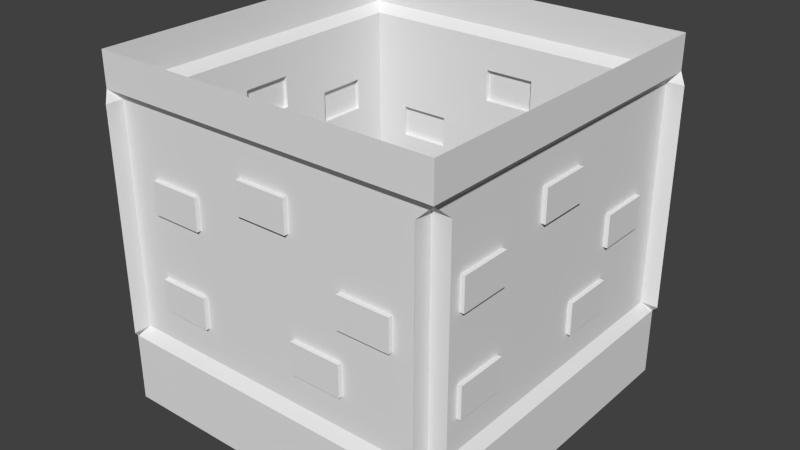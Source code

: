 # Source: false_wall_Old_.blend  (saved by Blender 2.74.0; exported with 4.5.12 LTS)
import bpy
from mathutils import Matrix  # noqa: F401  (used for matrix-valued properties, if any)

bpy.ops.wm.read_factory_settings(use_empty=True)
scene = bpy.context.scene
scene.name = 'Scene'

# ---- collections
col_collection_1 = bpy.data.collections.new('Collection 1'); scene.collection.children.link(col_collection_1)

# ---- materials (node trees are filled in below, after node groups)
mat_groundmaterial = bpy.data.materials.new('GroundMaterial')
mat_groundmaterial.alpha_threshold = 0.0
mat_groundmaterial.use_transparent_shadow = False
mat_groundmaterial.roughness = 0.5

# ---- material node trees

# ---- world
world_world = bpy.data.worlds.new('World'); scene.world = world_world
world_world.color = (0.05088, 0.05088, 0.05088)
world_world.use_sun_shadow = False
world_world.sun_shadow_jitter_overblur = 0.0
world_world.cycles.sampling_method = 'MANUAL'
world_world.cycles.sample_map_resolution = 256

# ---- meshes
me_plane = bpy.data.meshes.new('Plane')
me_plane.from_pydata([(-0.45, 1.195, 0.95), (-0.45, 1.011, 0.95), (-0.45, 0.8269, 0.95), (-0.45, 0.6429, 0.95), (-0.15, 1.563, 0.95), (-0.15, 1.379, 0.95), (-0.15, 1.195, 0.95), (-0.15, 1.011, 0.95), (-0.15, 0.8269, 0.95), (-0.15, 0.6429, 0.95), (-0.1429, -9.686e-08, 1.0), (-0.7143, -1.823e-07, 1.0), (0.15, 1.563, 0.95), (0.15, 1.379, 0.95), (0.15, 1.195, 0.95), (0.15, 1.011, 0.95), (0.15, 0.8269, 0.95), (0.15, 0.6429, 0.95), (0.45, 1.563, 0.95), (0.45, 1.379, 0.95), (0.45, 1.195, 0.95), (0.45, 1.011, 0.95), (0.45, 0.8269, 0.95), (0.45, 0.6429, 0.95), (0.75, 1.563, 0.95), (0.75, 1.379, 0.95), (0.75, 1.195, 0.95), (0.75, 1.011, 0.95), (0.75, 0.8269, 0.95), (0.75, 0.6429, 0.95), (1.05, 1.563, 0.95), (1.05, 1.379, 0.95), (1.05, 1.195, 0.95), (1.05, 1.011, 0.95), (1.05, 0.8269, 0.95), (1.05, 0.6429, 0.95), (0.75, 0.4588, 0.95), (0.45, 0.4588, 0.95), (0.15, 0.4588, 0.95), (-0.15, 0.4588, 0.95), (-0.45, 0.4588, 0.95), (-0.75, 0.4588, 0.95), (0.75, 1.747, 0.95), (0.45, 1.747, 0.95), (0.15, 1.747, 0.95), (-0.15, 1.747, 0.95), (-0.45, 1.747, 0.95), (-0.75, 1.747, 0.95), (0.7143, 0.4005, 1.0), (0.4286, 0.4005, 1.0), (0.1429, 0.4005, 1.0), (-0.1429, 0.4005, 1.0), (-0.4286, 0.4005, 1.0), (-0.7143, 0.4005, 1.0), (0.7143, 1.8, 1.0), (0.4286, 1.8, 1.0), (0.1429, 1.8, 1.0), (-0.1429, 1.8, 1.0), (-0.4286, 1.8, 1.0), (-0.7143, 1.8, 1.0), (-0.7143, 2.0, 1.0), (-0.4286, 2.0, 1.0), (-0.1429, 2.0, 1.0), (0.1429, 2.0, 1.0), (0.4286, 2.0, 1.0), (0.7143, 2.0, 1.0), (-0.4286, -1.396e-07, 1.0), (0.1429, -5.414e-08, 1.0), (0.4286, -1.142e-08, 1.0), (0.7143, 3.129e-08, 1.0), (1.05, 0.4588, 0.95), (-1.05, 0.4588, 0.95), (1.05, 1.747, 0.95), (1.0, 0.4005, 1.0), (1.0, 1.8, 1.0), (-1.0, 2.0, 1.0), (1.0, 2.0, 1.0), (1.0, 7.401e-08, 1.0), (-1.0, -2.25e-07, 1.0), (-0.45, 1.379, 0.95), (-0.45, 1.563, 0.95), (-0.75, 0.6429, 0.95), (-0.75, 0.8269, 0.95), (-0.75, 1.011, 0.95), (-0.75, 1.195, 0.95), (-0.75, 1.379, 0.95), (-0.75, 1.563, 0.95), (0.75, 1.011, 0.975), (0.75, 1.195, 0.975), (0.45, 0.6429, 0.975), (0.45, 0.8269, 0.975), (0.45, 1.011, 0.975), (0.45, 1.195, 0.975), (0.15, 0.6429, 0.975), (0.15, 0.8269, 0.975), (0.15, 1.379, 0.975), (0.15, 1.563, 0.975), (-0.15, 1.379, 0.975), (-0.15, 1.563, 0.975), (-0.45, 0.6429, 0.975), (-0.45, 0.8269, 0.975), (-0.45, 1.195, 0.975), (-0.45, 1.379, 0.975), (-0.75, 0.6429, 0.975), (-0.75, 0.8269, 0.975), (-0.75, 1.195, 0.975), (-0.75, 1.379, 0.975), (-1.0, 1.8, 1.0), (-1.0, 0.4005, 1.0), (-1.05, 1.747, 0.95), (-1.05, 0.6429, 0.95), (-1.05, 0.8269, 0.95), (-1.05, 1.011, 0.95), (-1.05, 1.195, 0.95), (-1.05, 1.379, 0.95), (-1.05, 1.563, 0.95), (-0.95, 1.195, -0.45), (-0.95, 1.011, -0.45), (-0.95, 0.8269, -0.45), (-0.95, 0.6429, -0.45), (-0.95, 1.563, -0.15), (-0.95, 1.379, -0.15), (-0.95, 1.195, -0.15), (-0.95, 1.011, -0.15), (-0.95, 0.8269, -0.15), (-0.95, 0.6429, -0.15), (-1.0, -1.468e-07, -0.1429), (-1.0, -2.572e-07, -0.7143), (-0.95, 1.563, 0.15), (-0.95, 1.379, 0.15), (-0.95, 1.195, 0.15), (-0.95, 1.011, 0.15), (-0.95, 0.8269, 0.15), (-0.95, 0.6429, 0.15), (-0.95, 1.563, 0.45), (-0.95, 1.379, 0.45), (-0.95, 1.195, 0.45), (-0.95, 1.011, 0.45), (-0.95, 0.8269, 0.45), (-0.95, 0.6429, 0.45), (-0.95, 1.563, 0.75), (-0.95, 1.379, 0.75), (-0.95, 1.195, 0.75), (-0.95, 1.011, 0.75), (-0.95, 0.8269, 0.75), (-0.95, 0.6429, 0.75), (-0.95, 1.563, 1.05), (-0.95, 1.379, 1.05), (-0.95, 1.195, 1.05), (-0.95, 1.011, 1.05), (-0.95, 0.8269, 1.05), (-0.95, 0.6429, 1.05), (-0.95, 0.4588, 0.75), (-0.95, 0.4588, 0.45), (-0.95, 0.4588, 0.15), (-0.95, 0.4588, -0.15), (-0.95, 0.4588, -0.45), (-0.95, 0.4588, -0.75), (-0.95, 1.747, 0.75), (-0.95, 1.747, 0.45), (-0.95, 1.747, 0.15), (-0.95, 1.747, -0.15), (-0.95, 1.747, -0.45), (-0.95, 1.747, -0.75), (-1.0, 0.4005, 0.7143), (-1.0, 0.4005, 0.4286), (-1.0, 0.4005, 0.1429), (-1.0, 0.4005, -0.1429), (-1.0, 0.4005, -0.4286), (-1.0, 0.4005, -0.7143), (-1.0, 1.8, 0.7143), (-1.0, 1.8, 0.4286), (-1.0, 1.8, 0.1429), (-1.0, 1.8, -0.1429), (-1.0, 1.8, -0.4286), (-1.0, 1.8, -0.7143), (-1.0, 2.0, -0.7143), (-1.0, 2.0, -0.4286), (-1.0, 2.0, -0.1429), (-1.0, 2.0, 0.1429), (-1.0, 2.0, 0.4286), (-1.0, 2.0, 0.7143), (-1.0, -2.02e-07, -0.4286), (-1.0, -9.161e-08, 0.1429), (-1.0, -3.64e-08, 0.4286), (-1.0, 1.88e-08, 0.7143), (-0.95, 0.4588, 1.05), (-0.95, 0.4588, -1.05), (-0.95, 1.747, 1.05), (-1.0, 0.4005, 1.0), (-1.0, 1.8, 1.0), (-1.0, 2.0, -1.0), (-1.0, 2.0, 1.0), (-1.0, 7.401e-08, 1.0), (-1.0, -3.124e-07, -1.0), (-0.95, 1.379, -0.45), (-0.95, 1.563, -0.45), (-0.95, 0.6429, -0.75), (-0.95, 0.8269, -0.75), (-0.95, 1.011, -0.75), (-0.95, 1.195, -0.75), (-0.95, 1.379, -0.75), (-0.95, 1.563, -0.75), (-0.975, 1.011, 0.75), (-0.975, 1.195, 0.75), (-0.975, 0.6429, 0.45), (-0.975, 0.8269, 0.45), (-0.975, 1.011, 0.45), (-0.975, 1.195, 0.45), (-0.975, 0.6429, 0.15), (-0.975, 0.8269, 0.15), (-0.975, 1.379, 0.15), (-0.975, 1.563, 0.15), (-0.975, 1.379, -0.15), (-0.975, 1.563, -0.15), (-0.975, 0.6429, -0.45), (-0.975, 0.8269, -0.45), (-0.975, 1.195, -0.45), (-0.975, 1.379, -0.45), (-0.975, 0.6429, -0.75), (-0.975, 0.8269, -0.75), (-0.975, 1.195, -0.75), (-0.975, 1.379, -0.75), (-1.0, 1.8, -1.0), (-1.0, 0.4005, -1.0), (-0.95, 1.747, -1.05), (-0.95, 0.6429, -1.05), (-0.95, 0.8269, -1.05), (-0.95, 1.011, -1.05), (-0.95, 1.195, -1.05), (-0.95, 1.379, -1.05), (-0.95, 1.563, -1.05), (0.45, 1.195, -0.95), (0.45, 1.011, -0.95), (0.45, 0.8269, -0.95), (0.45, 0.6429, -0.95), (0.15, 1.563, -0.95), (0.15, 1.379, -0.95), (0.15, 1.195, -0.95), (0.15, 1.011, -0.95), (0.15, 0.8269, -0.95), (0.15, 0.6429, -0.95), (0.1429, -1.843e-07, -1.0), (0.7143, -2.697e-07, -1.0), (-0.15, 1.563, -0.95), (-0.15, 1.379, -0.95), (-0.15, 1.195, -0.95), (-0.15, 1.011, -0.95), (-0.15, 0.8269, -0.95), (-0.15, 0.6429, -0.95), (-0.45, 1.563, -0.95), (-0.45, 1.379, -0.95), (-0.45, 1.195, -0.95), (-0.45, 1.011, -0.95), (-0.45, 0.8269, -0.95), (-0.45, 0.6429, -0.95), (-0.75, 1.563, -0.95), (-0.75, 1.379, -0.95), (-0.75, 1.195, -0.95), (-0.75, 1.011, -0.95), (-0.75, 0.8269, -0.95), (-0.75, 0.6429, -0.95), (-1.05, 1.563, -0.95), (-1.05, 1.379, -0.95), (-1.05, 1.195, -0.95), (-1.05, 1.011, -0.95), (-1.05, 0.8269, -0.95), (-1.05, 0.6429, -0.95), (-0.75, 0.4588, -0.95), (-0.45, 0.4588, -0.95), (-0.15, 0.4588, -0.95), (0.15, 0.4588, -0.95), (0.45, 0.4588, -0.95), (0.75, 0.4588, -0.95), (-0.75, 1.747, -0.95), (-0.45, 1.747, -0.95), (-0.15, 1.747, -0.95), (0.15, 1.747, -0.95), (0.45, 1.747, -0.95), (0.75, 1.747, -0.95), (-0.7143, 0.4005, -1.0), (-0.4286, 0.4005, -1.0), (-0.1429, 0.4005, -1.0), (0.1429, 0.4005, -1.0), (0.4286, 0.4005, -1.0), (0.7143, 0.4005, -1.0), (-0.7143, 1.8, -1.0), (-0.4286, 1.8, -1.0), (-0.1429, 1.8, -1.0), (0.1429, 1.8, -1.0), (0.4286, 1.8, -1.0), (0.7143, 1.8, -1.0), (0.7143, 2.0, -1.0), (0.4286, 2.0, -1.0), (0.1429, 2.0, -1.0), (-0.1429, 2.0, -1.0), (-0.4286, 2.0, -1.0), (-0.7143, 2.0, -1.0), (0.4286, -2.27e-07, -1.0), (-0.1429, -1.416e-07, -1.0), (-0.4286, -9.885e-08, -1.0), (-0.7143, -5.613e-08, -1.0), (-1.05, 0.4588, -0.95), (1.05, 0.4588, -0.95), (-1.05, 1.747, -0.95), (-1.0, 0.4005, -1.0), (-1.0, 1.8, -1.0), (1.0, 2.0, -1.0), (-1.0, 2.0, -1.0), (-1.0, -1.341e-08, -1.0), (1.0, -3.124e-07, -1.0), (0.45, 1.379, -0.95), (0.45, 1.563, -0.95), (0.75, 0.6429, -0.95), (0.75, 0.8269, -0.95), (0.75, 1.011, -0.95), (0.75, 1.195, -0.95), (0.75, 1.379, -0.95), (0.75, 1.563, -0.95), (-0.75, 1.011, -0.975), (-0.75, 1.195, -0.975), (-0.45, 0.6429, -0.975), (-0.45, 0.8269, -0.975), (-0.45, 1.011, -0.975), (-0.45, 1.195, -0.975), (-0.15, 0.6429, -0.975), (-0.15, 0.8269, -0.975), (-0.15, 1.379, -0.975), (-0.15, 1.563, -0.975), (0.15, 1.379, -0.975), (0.15, 1.563, -0.975), (0.45, 0.6429, -0.975), (0.45, 0.8269, -0.975), (0.45, 1.195, -0.975), (0.45, 1.379, -0.975), (0.75, 0.6429, -0.975), (0.75, 0.8269, -0.975), (0.75, 1.195, -0.975), (0.75, 1.379, -0.975), (1.0, 1.8, -1.0), (1.0, 0.4005, -1.0), (1.05, 1.747, -0.95), (1.05, 0.6429, -0.95), (1.05, 0.8269, -0.95), (1.05, 1.011, -0.95), (1.05, 1.195, -0.95), (1.05, 1.379, -0.95), (1.05, 1.563, -0.95), (0.95, 1.195, 0.45), (0.95, 1.011, 0.45), (0.95, 0.8269, 0.45), (0.95, 0.6429, 0.45), (0.95, 1.563, 0.15), (0.95, 1.379, 0.15), (0.95, 1.195, 0.15), (0.95, 1.011, 0.15), (0.95, 0.8269, 0.15), (0.95, 0.6429, 0.15), (1.0, -1.343e-07, 0.1429), (1.0, -1.948e-07, 0.7143), (0.95, 1.563, -0.15), (0.95, 1.379, -0.15), (0.95, 1.195, -0.15), (0.95, 1.011, -0.15), (0.95, 0.8269, -0.15), (0.95, 0.6429, -0.15), (0.95, 1.563, -0.45), (0.95, 1.379, -0.45), (0.95, 1.195, -0.45), (0.95, 1.011, -0.45), (0.95, 0.8269, -0.45), (0.95, 0.6429, -0.45), (0.95, 1.563, -0.75), (0.95, 1.379, -0.75), (0.95, 1.195, -0.75), (0.95, 1.011, -0.75), (0.95, 0.8269, -0.75), (0.95, 0.6429, -0.75), (0.95, 1.563, -1.05), (0.95, 1.379, -1.05), (0.95, 1.195, -1.05), (0.95, 1.011, -1.05), (0.95, 0.8269, -1.05), (0.95, 0.6429, -1.05), (0.95, 0.4588, -0.75), (0.95, 0.4588, -0.45), (0.95, 0.4588, -0.15), (0.95, 0.4588, 0.15), (0.95, 0.4588, 0.45), (0.95, 0.4588, 0.75), (0.95, 1.747, -0.75), (0.95, 1.747, -0.45), (0.95, 1.747, -0.15), (0.95, 1.747, 0.15), (0.95, 1.747, 0.45), (0.95, 1.747, 0.75), (1.0, 0.4005, -0.7143), (1.0, 0.4005, -0.4286), (1.0, 0.4005, -0.1429), (1.0, 0.4005, 0.1429), (1.0, 0.4005, 0.4286), (1.0, 0.4005, 0.7143), (1.0, 1.8, -0.7143), (1.0, 1.8, -0.4286), (1.0, 1.8, -0.1429), (1.0, 1.8, 0.1429), (1.0, 1.8, 0.4286), (1.0, 1.8, 0.7143), (1.0, 2.0, 0.7143), (1.0, 2.0, 0.4286), (1.0, 2.0, 0.1429), (1.0, 2.0, -0.1429), (1.0, 2.0, -0.4286), (1.0, 2.0, -0.7143), (1.0, -1.646e-07, 0.4286), (1.0, -1.041e-07, -0.1429), (1.0, -7.387e-08, -0.4286), (1.0, -4.364e-08, -0.7143), (0.95, 0.4588, -1.05), (0.95, 0.4588, 1.05), (0.95, 1.747, -1.05), (1.0, 0.4005, -1.0), (1.0, 1.8, -1.0), (1.0, 2.0, 1.0), (1.0, 2.0, -1.0), (1.0, -1.341e-08, -1.0), (1.0, -2.25e-07, 1.0), (0.95, 1.379, 0.45), (0.95, 1.563, 0.45), (0.95, 0.6429, 0.75), (0.95, 0.8269, 0.75), (0.95, 1.011, 0.75), (0.95, 1.195, 0.75), (0.95, 1.379, 0.75), (0.95, 1.563, 0.75), (0.975, 1.011, -0.75), (0.975, 1.195, -0.75), (0.975, 0.6429, -0.45), (0.975, 0.8269, -0.45), (0.975, 1.011, -0.45), (0.975, 1.195, -0.45), (0.975, 0.6429, -0.15), (0.975, 0.8269, -0.15), (0.975, 1.379, -0.15), (0.975, 1.563, -0.15), (0.975, 1.379, 0.15), (0.975, 1.563, 0.15), (0.975, 0.6429, 0.45), (0.975, 0.8269, 0.45), (0.975, 1.195, 0.45), (0.975, 1.379, 0.45), (0.975, 0.6429, 0.75), (0.975, 0.8269, 0.75), (0.975, 1.195, 0.75), (0.975, 1.379, 0.75), (1.0, 1.8, 1.0), (1.0, 0.4005, 1.0), (0.95, 1.747, 1.05), (0.95, 0.6429, 1.05), (0.95, 0.8269, 1.05), (0.95, 1.011, 1.05), (0.95, 1.195, 1.05), (0.95, 1.379, 1.05), (0.95, 1.563, 1.05)], [], [(31, 30, 24, 25), (32, 31, 25, 26), (33, 32, 26, 27), (34, 33, 27, 28), (35, 34, 28, 29), (70, 35, 29, 36), (25, 24, 18, 19), (26, 25, 19, 20), (82, 104, 100, 2), (28, 27, 21, 22), (29, 28, 22, 23), (36, 29, 23, 37), (19, 18, 12, 13), (20, 19, 13, 14), (21, 20, 14, 15), (22, 21, 15, 16), (17, 93, 94, 16), (37, 23, 17, 38), (16, 94, 90, 22), (14, 13, 5, 6), (15, 14, 6, 7), (16, 15, 7, 8), (17, 16, 8, 9), (38, 17, 9, 39), (5, 4, 80, 79), (6, 5, 79, 0), (7, 6, 0, 1), (8, 7, 1, 2), (9, 8, 2, 3), (39, 9, 3, 40), (79, 80, 86, 85), (21, 91, 92, 20), (1, 0, 84, 83), (2, 1, 83, 82), (81, 103, 104, 82), (40, 3, 81, 41), (46, 58, 59, 47), (45, 57, 58, 46), (44, 56, 57, 45), (43, 55, 56, 44), (42, 54, 55, 43), (72, 74, 54, 42), (58, 61, 60, 59), (57, 62, 61, 58), (56, 63, 62, 57), (55, 64, 63, 56), (54, 65, 64, 55), (74, 76, 65, 54), (68, 49, 50, 67), (69, 48, 49, 68), (77, 73, 48, 69), (80, 46, 47, 86), (4, 45, 46, 80), (12, 44, 45, 4), (18, 43, 44, 12), (24, 42, 43, 18), (30, 72, 42, 24), (52, 40, 41, 53), (51, 39, 40, 52), (50, 38, 39, 51), (49, 37, 38, 50), (48, 36, 37, 49), (73, 70, 36, 48), (99, 100, 104, 103), (101, 102, 106, 105), (95, 96, 98, 97), (89, 90, 94, 93), (87, 88, 92, 91), (4, 98, 96, 12), (27, 87, 91, 21), (22, 90, 89, 23), (85, 106, 102, 79), (26, 88, 87, 27), (2, 100, 99, 3), (3, 99, 103, 81), (5, 97, 98, 4), (84, 105, 106, 85), (23, 89, 93, 17), (20, 92, 88, 26), (13, 95, 97, 5), (12, 96, 95, 13), (79, 102, 101, 0), (0, 101, 105, 84), (66, 52, 53, 11), (10, 51, 52, 66), (67, 50, 51, 10), (85, 86, 115, 114), (84, 85, 114, 113), (83, 84, 113, 112), (82, 83, 112, 111), (81, 82, 111, 110), (41, 81, 110, 71), (53, 41, 71, 108), (86, 47, 109, 115), (59, 60, 75, 107), (47, 59, 107, 109), (11, 53, 108, 78), (147, 146, 140, 141), (148, 147, 141, 142), (149, 148, 142, 143), (150, 149, 143, 144), (151, 150, 144, 145), (186, 151, 145, 152), (141, 140, 134, 135), (142, 141, 135, 136), (198, 220, 216, 118), (144, 143, 137, 138), (145, 144, 138, 139), (152, 145, 139, 153), (135, 134, 128, 129), (136, 135, 129, 130), (137, 136, 130, 131), (138, 137, 131, 132), (133, 209, 210, 132), (153, 139, 133, 154), (132, 210, 206, 138), (130, 129, 121, 122), (131, 130, 122, 123), (132, 131, 123, 124), (133, 132, 124, 125), (154, 133, 125, 155), (121, 120, 196, 195), (122, 121, 195, 116), (123, 122, 116, 117), (124, 123, 117, 118), (125, 124, 118, 119), (155, 125, 119, 156), (195, 196, 202, 201), (137, 207, 208, 136), (117, 116, 200, 199), (118, 117, 199, 198), (197, 219, 220, 198), (156, 119, 197, 157), (162, 174, 175, 163), (161, 173, 174, 162), (160, 172, 173, 161), (159, 171, 172, 160), (158, 170, 171, 159), (188, 190, 170, 158), (174, 177, 176, 175), (173, 178, 177, 174), (172, 179, 178, 173), (171, 180, 179, 172), (170, 181, 180, 171), (190, 192, 181, 170), (184, 165, 166, 183), (185, 164, 165, 184), (193, 189, 164, 185), (196, 162, 163, 202), (120, 161, 162, 196), (128, 160, 161, 120), (134, 159, 160, 128), (140, 158, 159, 134), (146, 188, 158, 140), (168, 156, 157, 169), (167, 155, 156, 168), (166, 154, 155, 167), (165, 153, 154, 166), (164, 152, 153, 165), (189, 186, 152, 164), (215, 216, 220, 219), (217, 218, 222, 221), (211, 212, 214, 213), (205, 206, 210, 209), (203, 204, 208, 207), (120, 214, 212, 128), (143, 203, 207, 137), (138, 206, 205, 139), (201, 222, 218, 195), (142, 204, 203, 143), (118, 216, 215, 119), (119, 215, 219, 197), (121, 213, 214, 120), (200, 221, 222, 201), (139, 205, 209, 133), (136, 208, 204, 142), (129, 211, 213, 121), (128, 212, 211, 129), (195, 218, 217, 116), (116, 217, 221, 200), (182, 168, 169, 127), (126, 167, 168, 182), (183, 166, 167, 126), (201, 202, 231, 230), (200, 201, 230, 229), (199, 200, 229, 228), (198, 199, 228, 227), (197, 198, 227, 226), (157, 197, 226, 187), (169, 157, 187, 224), (202, 163, 225, 231), (175, 176, 191, 223), (163, 175, 223, 225), (127, 169, 224, 194), (263, 262, 256, 257), (264, 263, 257, 258), (265, 264, 258, 259), (266, 265, 259, 260), (267, 266, 260, 261), (302, 267, 261, 268), (257, 256, 250, 251), (258, 257, 251, 252), (314, 336, 332, 234), (260, 259, 253, 254), (261, 260, 254, 255), (268, 261, 255, 269), (251, 250, 244, 245), (252, 251, 245, 246), (253, 252, 246, 247), (254, 253, 247, 248), (249, 325, 326, 248), (269, 255, 249, 270), (248, 326, 322, 254), (246, 245, 237, 238), (247, 246, 238, 239), (248, 247, 239, 240), (249, 248, 240, 241), (270, 249, 241, 271), (237, 236, 312, 311), (238, 237, 311, 232), (239, 238, 232, 233), (240, 239, 233, 234), (241, 240, 234, 235), (271, 241, 235, 272), (311, 312, 318, 317), (253, 323, 324, 252), (233, 232, 316, 315), (234, 233, 315, 314), (313, 335, 336, 314), (272, 235, 313, 273), (278, 290, 291, 279), (277, 289, 290, 278), (276, 288, 289, 277), (275, 287, 288, 276), (274, 286, 287, 275), (304, 306, 286, 274), (290, 293, 292, 291), (289, 294, 293, 290), (288, 295, 294, 289), (287, 296, 295, 288), (286, 297, 296, 287), (306, 308, 297, 286), (300, 281, 282, 299), (301, 280, 281, 300), (309, 305, 280, 301), (312, 278, 279, 318), (236, 277, 278, 312), (244, 276, 277, 236), (250, 275, 276, 244), (256, 274, 275, 250), (262, 304, 274, 256), (284, 272, 273, 285), (283, 271, 272, 284), (282, 270, 271, 283), (281, 269, 270, 282), (280, 268, 269, 281), (305, 302, 268, 280), (331, 332, 336, 335), (333, 334, 338, 337), (327, 328, 330, 329), (321, 322, 326, 325), (319, 320, 324, 323), (236, 330, 328, 244), (259, 319, 323, 253), (254, 322, 321, 255), (317, 338, 334, 311), (258, 320, 319, 259), (234, 332, 331, 235), (235, 331, 335, 313), (237, 329, 330, 236), (316, 337, 338, 317), (255, 321, 325, 249), (252, 324, 320, 258), (245, 327, 329, 237), (244, 328, 327, 245), (311, 334, 333, 232), (232, 333, 337, 316), (298, 284, 285, 243), (242, 283, 284, 298), (299, 282, 283, 242), (317, 318, 347, 346), (316, 317, 346, 345), (315, 316, 345, 344), (314, 315, 344, 343), (313, 314, 343, 342), (273, 313, 342, 303), (285, 273, 303, 340), (318, 279, 341, 347), (291, 292, 307, 339), (279, 291, 339, 341), (243, 285, 340, 310), (379, 378, 372, 373), (380, 379, 373, 374), (381, 380, 374, 375), (382, 381, 375, 376), (383, 382, 376, 377), (418, 383, 377, 384), (373, 372, 366, 367), (374, 373, 367, 368), (430, 452, 448, 350), (376, 375, 369, 370), (377, 376, 370, 371), (384, 377, 371, 385), (367, 366, 360, 361), (368, 367, 361, 362), (369, 368, 362, 363), (370, 369, 363, 364), (365, 441, 442, 364), (385, 371, 365, 386), (364, 442, 438, 370), (362, 361, 353, 354), (363, 362, 354, 355), (364, 363, 355, 356), (365, 364, 356, 357), (386, 365, 357, 387), (353, 352, 428, 427), (354, 353, 427, 348), (355, 354, 348, 349), (356, 355, 349, 350), (357, 356, 350, 351), (387, 357, 351, 388), (427, 428, 434, 433), (369, 439, 440, 368), (349, 348, 432, 431), (350, 349, 431, 430), (429, 451, 452, 430), (388, 351, 429, 389), (394, 406, 407, 395), (393, 405, 406, 394), (392, 404, 405, 393), (391, 403, 404, 392), (390, 402, 403, 391), (420, 422, 402, 390), (406, 409, 408, 407), (405, 410, 409, 406), (404, 411, 410, 405), (403, 412, 411, 404), (402, 413, 412, 403), (422, 424, 413, 402), (416, 397, 398, 415), (417, 396, 397, 416), (425, 421, 396, 417), (428, 394, 395, 434), (352, 393, 394, 428), (360, 392, 393, 352), (366, 391, 392, 360), (372, 390, 391, 366), (378, 420, 390, 372), (400, 388, 389, 401), (399, 387, 388, 400), (398, 386, 387, 399), (397, 385, 386, 398), (396, 384, 385, 397), (421, 418, 384, 396), (447, 448, 452, 451), (449, 450, 454, 453), (443, 444, 446, 445), (437, 438, 442, 441), (435, 436, 440, 439), (352, 446, 444, 360), (375, 435, 439, 369), (370, 438, 437, 371), (433, 454, 450, 427), (374, 436, 435, 375), (350, 448, 447, 351), (351, 447, 451, 429), (353, 445, 446, 352), (432, 453, 454, 433), (371, 437, 441, 365), (368, 440, 436, 374), (361, 443, 445, 353), (360, 444, 443, 361), (427, 450, 449, 348), (348, 449, 453, 432), (414, 400, 401, 359), (358, 399, 400, 414), (415, 398, 399, 358), (433, 434, 463, 462), (432, 433, 462, 461), (431, 432, 461, 460), (430, 431, 460, 459), (429, 430, 459, 458), (389, 429, 458, 419), (401, 389, 419, 456), (434, 395, 457, 463), (407, 408, 423, 455), (395, 407, 455, 457), (359, 401, 456, 426)])
_uv = me_plane.uv_layers.new(name='UVMap')
_uv.uv.foreach_set('vector', [1.0, 0.6896, 1.0, 0.7816, 0.8571, 0.7816, 0.8571, 0.6896, 1.0, 0.5975, 1.0, 0.6896, 0.8571, 0.6896, 0.8571, 0.5975, 1.0, 0.5055, 1.0, 0.5975, 0.8571, 0.5975, 0.8571, 0.5055, 1.0, 0.4135, 1.0, 0.5055, 0.8571, 0.5055, 0.8571, 0.4135, 1.0, 0.3214, 1.0, 0.4135, 0.8571, 0.4135, 0.8571, 0.3214, 1.0, 0.2294, 1.0, 0.3214, 0.8571, 0.3214, 0.8571, 0.2294, 0.8571, 0.6896, 0.8571, 0.7816, 0.7143, 0.7816, 0.7143, 0.6896, 0.8571, 0.5975, 0.8571, 0.6896, 0.7143, 0.6896, 0.7143, 0.5975, 0.1429, 0.4135, 0.1429, 0.4135, 0.2857, 0.4135, 0.2857, 0.4135, 0.8571, 0.4135, 0.8571, 0.5055, 0.7143, 0.5055, 0.7143, 0.4135, 0.8571, 0.3214, 0.8571, 0.4135, 0.7143, 0.4135, 0.7143, 0.3214, 0.8571, 0.2294, 0.8571, 0.3214, 0.7143, 0.3214, 0.7143, 0.2294, 0.7143, 0.6896, 0.7143, 0.7816, 0.5714, 0.7816, 0.5714, 0.6896, 0.7143, 0.5975, 0.7143, 0.6896, 0.5714, 0.6896, 0.5714, 0.5975, 0.7143, 0.5055, 0.7143, 0.5975, 0.5714, 0.5975, 0.5714, 0.5055, 0.7143, 0.4135, 0.7143, 0.5055, 0.5714, 0.5055, 0.5714, 0.4135, 0.5714, 0.3214, 0.5714, 0.3214, 0.5714, 0.4135, 0.5714, 0.4135, 0.7143, 0.2294, 0.7143, 0.3214, 0.5714, 0.3214, 0.5714, 0.2294, 0.5714, 0.4135, 0.5714, 0.4135, 0.7143, 0.4135, 0.7143, 0.4135, 0.5714, 0.5975, 0.5714, 0.6896, 0.4286, 0.6896, 0.4286, 0.5975, 0.5714, 0.5055, 0.5714, 0.5975, 0.4286, 0.5975, 0.4286, 0.5055, 0.5714, 0.4135, 0.5714, 0.5055, 0.4286, 0.5055, 0.4286, 0.4135, 0.5714, 0.3214, 0.5714, 0.4135, 0.4286, 0.4135, 0.4286, 0.3214, 0.5714, 0.2294, 0.5714, 0.3214, 0.4286, 0.3214, 0.4286, 0.2294, 0.4286, 0.6896, 0.4286, 0.7816, 0.2857, 0.7816, 0.2857, 0.6896, 0.4286, 0.5975, 0.4286, 0.6896, 0.2857, 0.6896, 0.2857, 0.5975, 0.4286, 0.5055, 0.4286, 0.5975, 0.2857, 0.5975, 0.2857, 0.5055, 0.4286, 0.4135, 0.4286, 0.5055, 0.2857, 0.5055, 0.2857, 0.4135, 0.4286, 0.3214, 0.4286, 0.4135, 0.2857, 0.4135, 0.2857, 0.3214, 0.4286, 0.2294, 0.4286, 0.3214, 0.2857, 0.3214, 0.2857, 0.2294, 0.2857, 0.6896, 0.2857, 0.7816, 0.1429, 0.7816, 0.1429, 0.6896, 0.7143, 0.5055, 0.7143, 0.5055, 0.7143, 0.5975, 0.7143, 0.5975, 0.2857, 0.5055, 0.2857, 0.5975, 0.1429, 0.5975, 0.1429, 0.5055, 0.2857, 0.4135, 0.2857, 0.5055, 0.1429, 0.5055, 0.1429, 0.4135, 0.1429, 0.3214, 0.1429, 0.3214, 0.1429, 0.4135, 0.1429, 0.4135, 0.2857, 0.2294, 0.2857, 0.3214, 0.1429, 0.3214, 0.1429, 0.2294, 0.2857, 0.8737, 0.2959, 0.8998, 0.1599, 0.8998, 0.1429, 0.8737, 0.4286, 0.8737, 0.432, 0.8998, 0.2959, 0.8998, 0.2857, 0.8737, 0.5714, 0.8737, 0.568, 0.8998, 0.432, 0.8998, 0.4286, 0.8737, 0.7143, 0.8737, 0.7041, 0.8998, 0.568, 0.8998, 0.5714, 0.8737, 0.8571, 0.8737, 0.8401, 0.8998, 0.7041, 0.8998, 0.7143, 0.8737, 1.0, 0.8737, 0.9762, 0.8998, 0.8401, 0.8998, 0.8571, 0.8737, 0.2959, 0.8998, 0.2959, 1.0, 0.1599, 1.0, 0.1599, 0.8998, 0.432, 0.8998, 0.432, 1.0, 0.2959, 1.0, 0.2959, 0.8998, 0.568, 0.8998, 0.568, 1.0, 0.432, 1.0, 0.432, 0.8998, 0.7041, 0.8998, 0.7041, 1.0, 0.568, 1.0, 0.568, 0.8998, 0.8401, 0.8998, 0.8401, 1.0, 0.7041, 1.0, 0.7041, 0.8998, 0.9762, 0.8998, 0.9762, 1.0, 0.8401, 1.0, 0.8401, 0.8998, 0.7041, 0.0, 0.7041, 0.2003, 0.568, 0.2003, 0.568, 0.0, 0.8401, 0.0, 0.8401, 0.2003, 0.7041, 0.2003, 0.7041, 0.0, 0.9762, 0.0, 0.9762, 0.2003, 0.8401, 0.2003, 0.8401, 0.0, 0.2857, 0.7816, 0.2857, 0.8737, 0.1429, 0.8737, 0.1429, 0.7816, 0.4286, 0.7816, 0.4286, 0.8737, 0.2857, 0.8737, 0.2857, 0.7816, 0.5714, 0.7816, 0.5714, 0.8737, 0.4286, 0.8737, 0.4286, 0.7816, 0.7143, 0.7816, 0.7143, 0.8737, 0.5714, 0.8737, 0.5714, 0.7816, 0.8571, 0.7816, 0.8571, 0.8737, 0.7143, 0.8737, 0.7143, 0.7816, 1.0, 0.7816, 1.0, 0.8737, 0.8571, 0.8737, 0.8571, 0.7816, 0.2959, 0.2003, 0.2857, 0.2294, 0.1429, 0.2294, 0.1599, 0.2003, 0.432, 0.2003, 0.4286, 0.2294, 0.2857, 0.2294, 0.2959, 0.2003, 0.568, 0.2003, 0.5714, 0.2294, 0.4286, 0.2294, 0.432, 0.2003, 0.7041, 0.2003, 0.7143, 0.2294, 0.5714, 0.2294, 0.568, 0.2003, 0.8401, 0.2003, 0.8571, 0.2294, 0.7143, 0.2294, 0.7041, 0.2003, 0.9762, 0.2003, 1.0, 0.2294, 0.8571, 0.2294, 0.8401, 0.2003, 0.2714, 0.3306, 0.2714, 0.4043, 0.1571, 0.4043, 0.1571, 0.3306, 0.2714, 0.6067, 0.2714, 0.6804, 0.1571, 0.6804, 0.1571, 0.6067, 0.5571, 0.6988, 0.5571, 0.7724, 0.4429, 0.7724, 0.4429, 0.6988, 0.7, 0.3306, 0.7, 0.4043, 0.5857, 0.4043, 0.5857, 0.3306, 0.8429, 0.5147, 0.8429, 0.5883, 0.7286, 0.5883, 0.7286, 0.5147, 0.4286, 0.7816, 0.4286, 0.7816, 0.5714, 0.7816, 0.5714, 0.7816, 0.8571, 0.5055, 0.8571, 0.5055, 0.7143, 0.5055, 0.7143, 0.5055, 0.7143, 0.4135, 0.7143, 0.4135, 0.7143, 0.3214, 0.7143, 0.3214, 0.1429, 0.6896, 0.1429, 0.6896, 0.2857, 0.6896, 0.2857, 0.6896, 0.8571, 0.5975, 0.8571, 0.5975, 0.8571, 0.5055, 0.8571, 0.5055, 0.2857, 0.4135, 0.2857, 0.4135, 0.2857, 0.3214, 0.2857, 0.3214, 0.2857, 0.3214, 0.2857, 0.3214, 0.1429, 0.3214, 0.1429, 0.3214, 0.4286, 0.6896, 0.4286, 0.6896, 0.4286, 0.7816, 0.4286, 0.7816, 0.1429, 0.5975, 0.1429, 0.5975, 0.1429, 0.6896, 0.1429, 0.6896, 0.7143, 0.3214, 0.7143, 0.3214, 0.5714, 0.3214, 0.5714, 0.3214, 0.7143, 0.5975, 0.7143, 0.5975, 0.8571, 0.5975, 0.8571, 0.5975, 0.5714, 0.6896, 0.5714, 0.6896, 0.4286, 0.6896, 0.4286, 0.6896, 0.5714, 0.7816, 0.5714, 0.7816, 0.5714, 0.6896, 0.5714, 0.6896, 0.2857, 0.6896, 0.2857, 0.6896, 0.2857, 0.5975, 0.2857, 0.5975, 0.2857, 0.5975, 0.2857, 0.5975, 0.1429, 0.5975, 0.1429, 0.5975, 0.2959, 0.0, 0.2959, 0.2003, 0.1599, 0.2003, 0.1599, 0.0, 0.432, 0.0, 0.432, 0.2003, 0.2959, 0.2003, 0.2959, 0.0, 0.568, 0.0, 0.568, 0.2003, 0.432, 0.2003, 0.432, 0.0, 0.1429, 0.6896, 0.1429, 0.7816, 2.605e-07, 0.7816, 2.605e-07, 0.6896, 0.1429, 0.5975, 0.1429, 0.6896, 2.605e-07, 0.6896, 2.605e-07, 0.5975, 0.1429, 0.5055, 0.1429, 0.5975, 2.605e-07, 0.5975, 2.605e-07, 0.5055, 0.1429, 0.4135, 0.1429, 0.5055, 2.605e-07, 0.5055, 2.605e-07, 0.4135, 0.1429, 0.3214, 0.1429, 0.4135, 2.605e-07, 0.4135, 0.0, 0.3214, 0.1429, 0.2294, 0.1429, 0.3214, 0.0, 0.3214, 0.0, 0.2294, 0.1599, 0.2003, 0.1429, 0.2294, 0.0, 0.2294, 0.02381, 0.2003, 0.1429, 0.7816, 0.1429, 0.8737, 2.605e-07, 0.8737, 2.605e-07, 0.7816, 0.1599, 0.8998, 0.1599, 1.0, 0.02381, 1.0, 0.02381, 0.8998, 0.1429, 0.8737, 0.1599, 0.8998, 0.02381, 0.8998, 2.605e-07, 0.8737, 0.1599, 0.0, 0.1599, 0.2003, 0.02381, 0.2003, 0.02381, 0.0, 1.0, 0.6896, 1.0, 0.7816, 0.8571, 0.7816, 0.8571, 0.6896, 1.0, 0.5975, 1.0, 0.6896, 0.8571, 0.6896, 0.8571, 0.5975, 1.0, 0.5055, 1.0, 0.5975, 0.8571, 0.5975, 0.8571, 0.5055, 1.0, 0.4135, 1.0, 0.5055, 0.8571, 0.5055, 0.8571, 0.4135, 1.0, 0.3214, 1.0, 0.4135, 0.8571, 0.4135, 0.8571, 0.3214, 1.0, 0.2294, 1.0, 0.3214, 0.8571, 0.3214, 0.8571, 0.2294, 0.8571, 0.6896, 0.8571, 0.7816, 0.7143, 0.7816, 0.7143, 0.6896, 0.8571, 0.5975, 0.8571, 0.6896, 0.7143, 0.6896, 0.7143, 0.5975, 0.1429, 0.4135, 0.1429, 0.4135, 0.2857, 0.4135, 0.2857, 0.4135, 0.8571, 0.4135, 0.8571, 0.5055, 0.7143, 0.5055, 0.7143, 0.4135, 0.8571, 0.3214, 0.8571, 0.4135, 0.7143, 0.4135, 0.7143, 0.3214, 0.8571, 0.2294, 0.8571, 0.3214, 0.7143, 0.3214, 0.7143, 0.2294, 0.7143, 0.6896, 0.7143, 0.7816, 0.5714, 0.7816, 0.5714, 0.6896, 0.7143, 0.5975, 0.7143, 0.6896, 0.5714, 0.6896, 0.5714, 0.5975, 0.7143, 0.5055, 0.7143, 0.5975, 0.5714, 0.5975, 0.5714, 0.5055, 0.7143, 0.4135, 0.7143, 0.5055, 0.5714, 0.5055, 0.5714, 0.4135, 0.5714, 0.3214, 0.5714, 0.3214, 0.5714, 0.4135, 0.5714, 0.4135, 0.7143, 0.2294, 0.7143, 0.3214, 0.5714, 0.3214, 0.5714, 0.2294, 0.5714, 0.4135, 0.5714, 0.4135, 0.7143, 0.4135, 0.7143, 0.4135, 0.5714, 0.5975, 0.5714, 0.6896, 0.4286, 0.6896, 0.4286, 0.5975, 0.5714, 0.5055, 0.5714, 0.5975, 0.4286, 0.5975, 0.4286, 0.5055, 0.5714, 0.4135, 0.5714, 0.5055, 0.4286, 0.5055, 0.4286, 0.4135, 0.5714, 0.3214, 0.5714, 0.4135, 0.4286, 0.4135, 0.4286, 0.3214, 0.5714, 0.2294, 0.5714, 0.3214, 0.4286, 0.3214, 0.4286, 0.2294, 0.4286, 0.6896, 0.4286, 0.7816, 0.2857, 0.7816, 0.2857, 0.6896, 0.4286, 0.5975, 0.4286, 0.6896, 0.2857, 0.6896, 0.2857, 0.5975, 0.4286, 0.5055, 0.4286, 0.5975, 0.2857, 0.5975, 0.2857, 0.5055, 0.4286, 0.4135, 0.4286, 0.5055, 0.2857, 0.5055, 0.2857, 0.4135, 0.4286, 0.3214, 0.4286, 0.4135, 0.2857, 0.4135, 0.2857, 0.3214, 0.4286, 0.2294, 0.4286, 0.3214, 0.2857, 0.3214, 0.2857, 0.2294, 0.2857, 0.6896, 0.2857, 0.7816, 0.1429, 0.7816, 0.1429, 0.6896, 0.7143, 0.5055, 0.7143, 0.5055, 0.7143, 0.5975, 0.7143, 0.5975, 0.2857, 0.5055, 0.2857, 0.5975, 0.1429, 0.5975, 0.1429, 0.5055, 0.2857, 0.4135, 0.2857, 0.5055, 0.1429, 0.5055, 0.1429, 0.4135, 0.1429, 0.3214, 0.1429, 0.3214, 0.1429, 0.4135, 0.1429, 0.4135, 0.2857, 0.2294, 0.2857, 0.3214, 0.1429, 0.3214, 0.1429, 0.2294, 0.2857, 0.8737, 0.2959, 0.8998, 0.1599, 0.8998, 0.1429, 0.8737, 0.4286, 0.8737, 0.432, 0.8998, 0.2959, 0.8998, 0.2857, 0.8737, 0.5714, 0.8737, 0.568, 0.8998, 0.432, 0.8998, 0.4286, 0.8737, 0.7143, 0.8737, 0.7041, 0.8998, 0.568, 0.8998, 0.5714, 0.8737, 0.8571, 0.8737, 0.8401, 0.8998, 0.7041, 0.8998, 0.7143, 0.8737, 1.0, 0.8737, 0.9762, 0.8998, 0.8401, 0.8998, 0.8571, 0.8737, 0.2959, 0.8998, 0.2959, 1.0, 0.1599, 1.0, 0.1599, 0.8998, 0.432, 0.8998, 0.432, 1.0, 0.2959, 1.0, 0.2959, 0.8998, 0.568, 0.8998, 0.568, 1.0, 0.432, 1.0, 0.432, 0.8998, 0.7041, 0.8998, 0.7041, 1.0, 0.568, 1.0, 0.568, 0.8998, 0.8401, 0.8998, 0.8401, 1.0, 0.7041, 1.0, 0.7041, 0.8998, 0.9762, 0.8998, 0.9762, 1.0, 0.8401, 1.0, 0.8401, 0.8998, 0.7041, 0.0, 0.7041, 0.2003, 0.568, 0.2003, 0.568, 0.0, 0.8401, 0.0, 0.8401, 0.2003, 0.7041, 0.2003, 0.7041, 0.0, 0.9762, 0.0, 0.9762, 0.2003, 0.8401, 0.2003, 0.8401, 0.0, 0.2857, 0.7816, 0.2857, 0.8737, 0.1429, 0.8737, 0.1429, 0.7816, 0.4286, 0.7816, 0.4286, 0.8737, 0.2857, 0.8737, 0.2857, 0.7816, 0.5714, 0.7816, 0.5714, 0.8737, 0.4286, 0.8737, 0.4286, 0.7816, 0.7143, 0.7816, 0.7143, 0.8737, 0.5714, 0.8737, 0.5714, 0.7816, 0.8571, 0.7816, 0.8571, 0.8737, 0.7143, 0.8737, 0.7143, 0.7816, 1.0, 0.7816, 1.0, 0.8737, 0.8571, 0.8737, 0.8571, 0.7816, 0.2959, 0.2003, 0.2857, 0.2294, 0.1429, 0.2294, 0.1599, 0.2003, 0.432, 0.2003, 0.4286, 0.2294, 0.2857, 0.2294, 0.2959, 0.2003, 0.568, 0.2003, 0.5714, 0.2294, 0.4286, 0.2294, 0.432, 0.2003, 0.7041, 0.2003, 0.7143, 0.2294, 0.5714, 0.2294, 0.568, 0.2003, 0.8401, 0.2003, 0.8571, 0.2294, 0.7143, 0.2294, 0.7041, 0.2003, 0.9762, 0.2003, 1.0, 0.2294, 0.8571, 0.2294, 0.8401, 0.2003, 0.2714, 0.3306, 0.2714, 0.4043, 0.1571, 0.4043, 0.1571, 0.3306, 0.2714, 0.6067, 0.2714, 0.6804, 0.1571, 0.6804, 0.1571, 0.6067, 0.5571, 0.6988, 0.5571, 0.7724, 0.4429, 0.7724, 0.4429, 0.6988, 0.7, 0.3306, 0.7, 0.4043, 0.5857, 0.4043, 0.5857, 0.3306, 0.8429, 0.5147, 0.8429, 0.5883, 0.7286, 0.5883, 0.7286, 0.5147, 0.4286, 0.7816, 0.4286, 0.7816, 0.5714, 0.7816, 0.5714, 0.7816, 0.8571, 0.5055, 0.8571, 0.5055, 0.7143, 0.5055, 0.7143, 0.5055, 0.7143, 0.4135, 0.7143, 0.4135, 0.7143, 0.3214, 0.7143, 0.3214, 0.1429, 0.6896, 0.1429, 0.6896, 0.2857, 0.6896, 0.2857, 0.6896, 0.8571, 0.5975, 0.8571, 0.5975, 0.8571, 0.5055, 0.8571, 0.5055, 0.2857, 0.4135, 0.2857, 0.4135, 0.2857, 0.3214, 0.2857, 0.3214, 0.2857, 0.3214, 0.2857, 0.3214, 0.1429, 0.3214, 0.1429, 0.3214, 0.4286, 0.6896, 0.4286, 0.6896, 0.4286, 0.7816, 0.4286, 0.7816, 0.1429, 0.5975, 0.1429, 0.5975, 0.1429, 0.6896, 0.1429, 0.6896, 0.7143, 0.3214, 0.7143, 0.3214, 0.5714, 0.3214, 0.5714, 0.3214, 0.7143, 0.5975, 0.7143, 0.5975, 0.8571, 0.5975, 0.8571, 0.5975, 0.5714, 0.6896, 0.5714, 0.6896, 0.4286, 0.6896, 0.4286, 0.6896, 0.5714, 0.7816, 0.5714, 0.7816, 0.5714, 0.6896, 0.5714, 0.6896, 0.2857, 0.6896, 0.2857, 0.6896, 0.2857, 0.5975, 0.2857, 0.5975, 0.2857, 0.5975, 0.2857, 0.5975, 0.1429, 0.5975, 0.1429, 0.5975, 0.2959, 0.0, 0.2959, 0.2003, 0.1599, 0.2003, 0.1599, 0.0, 0.432, 0.0, 0.432, 0.2003, 0.2959, 0.2003, 0.2959, 0.0, 0.568, 0.0, 0.568, 0.2003, 0.432, 0.2003, 0.432, 0.0, 0.1429, 0.6896, 0.1429, 0.7816, 2.605e-07, 0.7816, 2.605e-07, 0.6896, 0.1429, 0.5975, 0.1429, 0.6896, 2.605e-07, 0.6896, 2.605e-07, 0.5975, 0.1429, 0.5055, 0.1429, 0.5975, 2.605e-07, 0.5975, 2.605e-07, 0.5055, 0.1429, 0.4135, 0.1429, 0.5055, 2.605e-07, 0.5055, 2.605e-07, 0.4135, 0.1429, 0.3214, 0.1429, 0.4135, 2.605e-07, 0.4135, 0.0, 0.3214, 0.1429, 0.2294, 0.1429, 0.3214, 0.0, 0.3214, 0.0, 0.2294, 0.1599, 0.2003, 0.1429, 0.2294, 0.0, 0.2294, 0.02381, 0.2003, 0.1429, 0.7816, 0.1429, 0.8737, 2.605e-07, 0.8737, 2.605e-07, 0.7816, 0.1599, 0.8998, 0.1599, 1.0, 0.02381, 1.0, 0.02381, 0.8998, 0.1429, 0.8737, 0.1599, 0.8998, 0.02381, 0.8998, 2.605e-07, 0.8737, 0.1599, 0.0, 0.1599, 0.2003, 0.02381, 0.2003, 0.02381, 0.0, 1.0, 0.6896, 1.0, 0.7816, 0.8571, 0.7816, 0.8571, 0.6896, 1.0, 0.5975, 1.0, 0.6896, 0.8571, 0.6896, 0.8571, 0.5975, 1.0, 0.5055, 1.0, 0.5975, 0.8571, 0.5975, 0.8571, 0.5055, 1.0, 0.4135, 1.0, 0.5055, 0.8571, 0.5055, 0.8571, 0.4135, 1.0, 0.3214, 1.0, 0.4135, 0.8571, 0.4135, 0.8571, 0.3214, 1.0, 0.2294, 1.0, 0.3214, 0.8571, 0.3214, 0.8571, 0.2294, 0.8571, 0.6896, 0.8571, 0.7816, 0.7143, 0.7816, 0.7143, 0.6896, 0.8571, 0.5975, 0.8571, 0.6896, 0.7143, 0.6896, 0.7143, 0.5975, 0.1429, 0.4135, 0.1429, 0.4135, 0.2857, 0.4135, 0.2857, 0.4135, 0.8571, 0.4135, 0.8571, 0.5055, 0.7143, 0.5055, 0.7143, 0.4135, 0.8571, 0.3214, 0.8571, 0.4135, 0.7143, 0.4135, 0.7143, 0.3214, 0.8571, 0.2294, 0.8571, 0.3214, 0.7143, 0.3214, 0.7143, 0.2294, 0.7143, 0.6896, 0.7143, 0.7816, 0.5714, 0.7816, 0.5714, 0.6896, 0.7143, 0.5975, 0.7143, 0.6896, 0.5714, 0.6896, 0.5714, 0.5975, 0.7143, 0.5055, 0.7143, 0.5975, 0.5714, 0.5975, 0.5714, 0.5055, 0.7143, 0.4135, 0.7143, 0.5055, 0.5714, 0.5055, 0.5714, 0.4135, 0.5714, 0.3214, 0.5714, 0.3214, 0.5714, 0.4135, 0.5714, 0.4135, 0.7143, 0.2294, 0.7143, 0.3214, 0.5714, 0.3214, 0.5714, 0.2294, 0.5714, 0.4135, 0.5714, 0.4135, 0.7143, 0.4135, 0.7143, 0.4135, 0.5714, 0.5975, 0.5714, 0.6896, 0.4286, 0.6896, 0.4286, 0.5975, 0.5714, 0.5055, 0.5714, 0.5975, 0.4286, 0.5975, 0.4286, 0.5055, 0.5714, 0.4135, 0.5714, 0.5055, 0.4286, 0.5055, 0.4286, 0.4135, 0.5714, 0.3214, 0.5714, 0.4135, 0.4286, 0.4135, 0.4286, 0.3214, 0.5714, 0.2294, 0.5714, 0.3214, 0.4286, 0.3214, 0.4286, 0.2294, 0.4286, 0.6896, 0.4286, 0.7816, 0.2857, 0.7816, 0.2857, 0.6896, 0.4286, 0.5975, 0.4286, 0.6896, 0.2857, 0.6896, 0.2857, 0.5975, 0.4286, 0.5055, 0.4286, 0.5975, 0.2857, 0.5975, 0.2857, 0.5055, 0.4286, 0.4135, 0.4286, 0.5055, 0.2857, 0.5055, 0.2857, 0.4135, 0.4286, 0.3214, 0.4286, 0.4135, 0.2857, 0.4135, 0.2857, 0.3214, 0.4286, 0.2294, 0.4286, 0.3214, 0.2857, 0.3214, 0.2857, 0.2294, 0.2857, 0.6896, 0.2857, 0.7816, 0.1429, 0.7816, 0.1429, 0.6896, 0.7143, 0.5055, 0.7143, 0.5055, 0.7143, 0.5975, 0.7143, 0.5975, 0.2857, 0.5055, 0.2857, 0.5975, 0.1429, 0.5975, 0.1429, 0.5055, 0.2857, 0.4135, 0.2857, 0.5055, 0.1429, 0.5055, 0.1429, 0.4135, 0.1429, 0.3214, 0.1429, 0.3214, 0.1429, 0.4135, 0.1429, 0.4135, 0.2857, 0.2294, 0.2857, 0.3214, 0.1429, 0.3214, 0.1429, 0.2294, 0.2857, 0.8737, 0.2959, 0.8998, 0.1599, 0.8998, 0.1429, 0.8737, 0.4286, 0.8737, 0.432, 0.8998, 0.2959, 0.8998, 0.2857, 0.8737, 0.5714, 0.8737, 0.568, 0.8998, 0.432, 0.8998, 0.4286, 0.8737, 0.7143, 0.8737, 0.7041, 0.8998, 0.568, 0.8998, 0.5714, 0.8737, 0.8571, 0.8737, 0.8401, 0.8998, 0.7041, 0.8998, 0.7143, 0.8737, 1.0, 0.8737, 0.9762, 0.8998, 0.8401, 0.8998, 0.8571, 0.8737, 0.2959, 0.8998, 0.2959, 1.0, 0.1599, 1.0, 0.1599, 0.8998, 0.432, 0.8998, 0.432, 1.0, 0.2959, 1.0, 0.2959, 0.8998, 0.568, 0.8998, 0.568, 1.0, 0.432, 1.0, 0.432, 0.8998, 0.7041, 0.8998, 0.7041, 1.0, 0.568, 1.0, 0.568, 0.8998, 0.8401, 0.8998, 0.8401, 1.0, 0.7041, 1.0, 0.7041, 0.8998, 0.9762, 0.8998, 0.9762, 1.0, 0.8401, 1.0, 0.8401, 0.8998, 0.7041, 0.0, 0.7041, 0.2003, 0.568, 0.2003, 0.568, 0.0, 0.8401, 0.0, 0.8401, 0.2003, 0.7041, 0.2003, 0.7041, 0.0, 0.9762, 0.0, 0.9762, 0.2003, 0.8401, 0.2003, 0.8401, 0.0, 0.2857, 0.7816, 0.2857, 0.8737, 0.1429, 0.8737, 0.1429, 0.7816, 0.4286, 0.7816, 0.4286, 0.8737, 0.2857, 0.8737, 0.2857, 0.7816, 0.5714, 0.7816, 0.5714, 0.8737, 0.4286, 0.8737, 0.4286, 0.7816, 0.7143, 0.7816, 0.7143, 0.8737, 0.5714, 0.8737, 0.5714, 0.7816, 0.8571, 0.7816, 0.8571, 0.8737, 0.7143, 0.8737, 0.7143, 0.7816, 1.0, 0.7816, 1.0, 0.8737, 0.8571, 0.8737, 0.8571, 0.7816, 0.2959, 0.2003, 0.2857, 0.2294, 0.1429, 0.2294, 0.1599, 0.2003, 0.432, 0.2003, 0.4286, 0.2294, 0.2857, 0.2294, 0.2959, 0.2003, 0.568, 0.2003, 0.5714, 0.2294, 0.4286, 0.2294, 0.432, 0.2003, 0.7041, 0.2003, 0.7143, 0.2294, 0.5714, 0.2294, 0.568, 0.2003, 0.8401, 0.2003, 0.8571, 0.2294, 0.7143, 0.2294, 0.7041, 0.2003, 0.9762, 0.2003, 1.0, 0.2294, 0.8571, 0.2294, 0.8401, 0.2003, 0.2714, 0.3306, 0.2714, 0.4043, 0.1571, 0.4043, 0.1571, 0.3306, 0.2714, 0.6067, 0.2714, 0.6804, 0.1571, 0.6804, 0.1571, 0.6067, 0.5571, 0.6988, 0.5571, 0.7724, 0.4429, 0.7724, 0.4429, 0.6988, 0.7, 0.3306, 0.7, 0.4043, 0.5857, 0.4043, 0.5857, 0.3306, 0.8429, 0.5147, 0.8429, 0.5883, 0.7286, 0.5883, 0.7286, 0.5147, 0.4286, 0.7816, 0.4286, 0.7816, 0.5714, 0.7816, 0.5714, 0.7816, 0.8571, 0.5055, 0.8571, 0.5055, 0.7143, 0.5055, 0.7143, 0.5055, 0.7143, 0.4135, 0.7143, 0.4135, 0.7143, 0.3214, 0.7143, 0.3214, 0.1429, 0.6896, 0.1429, 0.6896, 0.2857, 0.6896, 0.2857, 0.6896, 0.8571, 0.5975, 0.8571, 0.5975, 0.8571, 0.5055, 0.8571, 0.5055, 0.2857, 0.4135, 0.2857, 0.4135, 0.2857, 0.3214, 0.2857, 0.3214, 0.2857, 0.3214, 0.2857, 0.3214, 0.1429, 0.3214, 0.1429, 0.3214, 0.4286, 0.6896, 0.4286, 0.6896, 0.4286, 0.7816, 0.4286, 0.7816, 0.1429, 0.5975, 0.1429, 0.5975, 0.1429, 0.6896, 0.1429, 0.6896, 0.7143, 0.3214, 0.7143, 0.3214, 0.5714, 0.3214, 0.5714, 0.3214, 0.7143, 0.5975, 0.7143, 0.5975, 0.8571, 0.5975, 0.8571, 0.5975, 0.5714, 0.6896, 0.5714, 0.6896, 0.4286, 0.6896, 0.4286, 0.6896, 0.5714, 0.7816, 0.5714, 0.7816, 0.5714, 0.6896, 0.5714, 0.6896, 0.2857, 0.6896, 0.2857, 0.6896, 0.2857, 0.5975, 0.2857, 0.5975, 0.2857, 0.5975, 0.2857, 0.5975, 0.1429, 0.5975, 0.1429, 0.5975, 0.2959, 0.0, 0.2959, 0.2003, 0.1599, 0.2003, 0.1599, 0.0, 0.432, 0.0, 0.432, 0.2003, 0.2959, 0.2003, 0.2959, 0.0, 0.568, 0.0, 0.568, 0.2003, 0.432, 0.2003, 0.432, 0.0, 0.1429, 0.6896, 0.1429, 0.7816, 2.605e-07, 0.7816, 2.605e-07, 0.6896, 0.1429, 0.5975, 0.1429, 0.6896, 2.605e-07, 0.6896, 2.605e-07, 0.5975, 0.1429, 0.5055, 0.1429, 0.5975, 2.605e-07, 0.5975, 2.605e-07, 0.5055, 0.1429, 0.4135, 0.1429, 0.5055, 2.605e-07, 0.5055, 2.605e-07, 0.4135, 0.1429, 0.3214, 0.1429, 0.4135, 2.605e-07, 0.4135, 0.0, 0.3214, 0.1429, 0.2294, 0.1429, 0.3214, 0.0, 0.3214, 0.0, 0.2294, 0.1599, 0.2003, 0.1429, 0.2294, 0.0, 0.2294, 0.02381, 0.2003, 0.1429, 0.7816, 0.1429, 0.8737, 2.605e-07, 0.8737, 2.605e-07, 0.7816, 0.1599, 0.8998, 0.1599, 1.0, 0.02381, 1.0, 0.02381, 0.8998, 0.1429, 0.8737, 0.1599, 0.8998, 0.02381, 0.8998, 2.605e-07, 0.8737, 0.1599, 0.0, 0.1599, 0.2003, 0.02381, 0.2003, 0.02381, 0.0, 1.0, 0.6896, 1.0, 0.7816, 0.8571, 0.7816, 0.8571, 0.6896, 1.0, 0.5975, 1.0, 0.6896, 0.8571, 0.6896, 0.8571, 0.5975, 1.0, 0.5055, 1.0, 0.5975, 0.8571, 0.5975, 0.8571, 0.5055, 1.0, 0.4135, 1.0, 0.5055, 0.8571, 0.5055, 0.8571, 0.4135, 1.0, 0.3214, 1.0, 0.4135, 0.8571, 0.4135, 0.8571, 0.3214, 1.0, 0.2294, 1.0, 0.3214, 0.8571, 0.3214, 0.8571, 0.2294, 0.8571, 0.6896, 0.8571, 0.7816, 0.7143, 0.7816, 0.7143, 0.6896, 0.8571, 0.5975, 0.8571, 0.6896, 0.7143, 0.6896, 0.7143, 0.5975, 0.1429, 0.4135, 0.1429, 0.4135, 0.2857, 0.4135, 0.2857, 0.4135, 0.8571, 0.4135, 0.8571, 0.5055, 0.7143, 0.5055, 0.7143, 0.4135, 0.8571, 0.3214, 0.8571, 0.4135, 0.7143, 0.4135, 0.7143, 0.3214, 0.8571, 0.2294, 0.8571, 0.3214, 0.7143, 0.3214, 0.7143, 0.2294, 0.7143, 0.6896, 0.7143, 0.7816, 0.5714, 0.7816, 0.5714, 0.6896, 0.7143, 0.5975, 0.7143, 0.6896, 0.5714, 0.6896, 0.5714, 0.5975, 0.7143, 0.5055, 0.7143, 0.5975, 0.5714, 0.5975, 0.5714, 0.5055, 0.7143, 0.4135, 0.7143, 0.5055, 0.5714, 0.5055, 0.5714, 0.4135, 0.5714, 0.3214, 0.5714, 0.3214, 0.5714, 0.4135, 0.5714, 0.4135, 0.7143, 0.2294, 0.7143, 0.3214, 0.5714, 0.3214, 0.5714, 0.2294, 0.5714, 0.4135, 0.5714, 0.4135, 0.7143, 0.4135, 0.7143, 0.4135, 0.5714, 0.5975, 0.5714, 0.6896, 0.4286, 0.6896, 0.4286, 0.5975, 0.5714, 0.5055, 0.5714, 0.5975, 0.4286, 0.5975, 0.4286, 0.5055, 0.5714, 0.4135, 0.5714, 0.5055, 0.4286, 0.5055, 0.4286, 0.4135, 0.5714, 0.3214, 0.5714, 0.4135, 0.4286, 0.4135, 0.4286, 0.3214, 0.5714, 0.2294, 0.5714, 0.3214, 0.4286, 0.3214, 0.4286, 0.2294, 0.4286, 0.6896, 0.4286, 0.7816, 0.2857, 0.7816, 0.2857, 0.6896, 0.4286, 0.5975, 0.4286, 0.6896, 0.2857, 0.6896, 0.2857, 0.5975, 0.4286, 0.5055, 0.4286, 0.5975, 0.2857, 0.5975, 0.2857, 0.5055, 0.4286, 0.4135, 0.4286, 0.5055, 0.2857, 0.5055, 0.2857, 0.4135, 0.4286, 0.3214, 0.4286, 0.4135, 0.2857, 0.4135, 0.2857, 0.3214, 0.4286, 0.2294, 0.4286, 0.3214, 0.2857, 0.3214, 0.2857, 0.2294, 0.2857, 0.6896, 0.2857, 0.7816, 0.1429, 0.7816, 0.1429, 0.6896, 0.7143, 0.5055, 0.7143, 0.5055, 0.7143, 0.5975, 0.7143, 0.5975, 0.2857, 0.5055, 0.2857, 0.5975, 0.1429, 0.5975, 0.1429, 0.5055, 0.2857, 0.4135, 0.2857, 0.5055, 0.1429, 0.5055, 0.1429, 0.4135, 0.1429, 0.3214, 0.1429, 0.3214, 0.1429, 0.4135, 0.1429, 0.4135, 0.2857, 0.2294, 0.2857, 0.3214, 0.1429, 0.3214, 0.1429, 0.2294, 0.2857, 0.8737, 0.2959, 0.8998, 0.1599, 0.8998, 0.1429, 0.8737, 0.4286, 0.8737, 0.432, 0.8998, 0.2959, 0.8998, 0.2857, 0.8737, 0.5714, 0.8737, 0.568, 0.8998, 0.432, 0.8998, 0.4286, 0.8737, 0.7143, 0.8737, 0.7041, 0.8998, 0.568, 0.8998, 0.5714, 0.8737, 0.8571, 0.8737, 0.8401, 0.8998, 0.7041, 0.8998, 0.7143, 0.8737, 1.0, 0.8737, 0.9762, 0.8998, 0.8401, 0.8998, 0.8571, 0.8737, 0.2959, 0.8998, 0.2959, 1.0, 0.1599, 1.0, 0.1599, 0.8998, 0.432, 0.8998, 0.432, 1.0, 0.2959, 1.0, 0.2959, 0.8998, 0.568, 0.8998, 0.568, 1.0, 0.432, 1.0, 0.432, 0.8998, 0.7041, 0.8998, 0.7041, 1.0, 0.568, 1.0, 0.568, 0.8998, 0.8401, 0.8998, 0.8401, 1.0, 0.7041, 1.0, 0.7041, 0.8998, 0.9762, 0.8998, 0.9762, 1.0, 0.8401, 1.0, 0.8401, 0.8998, 0.7041, 0.0, 0.7041, 0.2003, 0.568, 0.2003, 0.568, 0.0, 0.8401, 0.0, 0.8401, 0.2003, 0.7041, 0.2003, 0.7041, 0.0, 0.9762, 0.0, 0.9762, 0.2003, 0.8401, 0.2003, 0.8401, 0.0, 0.2857, 0.7816, 0.2857, 0.8737, 0.1429, 0.8737, 0.1429, 0.7816, 0.4286, 0.7816, 0.4286, 0.8737, 0.2857, 0.8737, 0.2857, 0.7816, 0.5714, 0.7816, 0.5714, 0.8737, 0.4286, 0.8737, 0.4286, 0.7816, 0.7143, 0.7816, 0.7143, 0.8737, 0.5714, 0.8737, 0.5714, 0.7816, 0.8571, 0.7816, 0.8571, 0.8737, 0.7143, 0.8737, 0.7143, 0.7816, 1.0, 0.7816, 1.0, 0.8737, 0.8571, 0.8737, 0.8571, 0.7816, 0.2959, 0.2003, 0.2857, 0.2294, 0.1429, 0.2294, 0.1599, 0.2003, 0.432, 0.2003, 0.4286, 0.2294, 0.2857, 0.2294, 0.2959, 0.2003, 0.568, 0.2003, 0.5714, 0.2294, 0.4286, 0.2294, 0.432, 0.2003, 0.7041, 0.2003, 0.7143, 0.2294, 0.5714, 0.2294, 0.568, 0.2003, 0.8401, 0.2003, 0.8571, 0.2294, 0.7143, 0.2294, 0.7041, 0.2003, 0.9762, 0.2003, 1.0, 0.2294, 0.8571, 0.2294, 0.8401, 0.2003, 0.2714, 0.3306, 0.2714, 0.4043, 0.1571, 0.4043, 0.1571, 0.3306, 0.2714, 0.6067, 0.2714, 0.6804, 0.1571, 0.6804, 0.1571, 0.6067, 0.5571, 0.6988, 0.5571, 0.7724, 0.4429, 0.7724, 0.4429, 0.6988, 0.7, 0.3306, 0.7, 0.4043, 0.5857, 0.4043, 0.5857, 0.3306, 0.8429, 0.5147, 0.8429, 0.5883, 0.7286, 0.5883, 0.7286, 0.5147, 0.4286, 0.7816, 0.4286, 0.7816, 0.5714, 0.7816, 0.5714, 0.7816, 0.8571, 0.5055, 0.8571, 0.5055, 0.7143, 0.5055, 0.7143, 0.5055, 0.7143, 0.4135, 0.7143, 0.4135, 0.7143, 0.3214, 0.7143, 0.3214, 0.1429, 0.6896, 0.1429, 0.6896, 0.2857, 0.6896, 0.2857, 0.6896, 0.8571, 0.5975, 0.8571, 0.5975, 0.8571, 0.5055, 0.8571, 0.5055, 0.2857, 0.4135, 0.2857, 0.4135, 0.2857, 0.3214, 0.2857, 0.3214, 0.2857, 0.3214, 0.2857, 0.3214, 0.1429, 0.3214, 0.1429, 0.3214, 0.4286, 0.6896, 0.4286, 0.6896, 0.4286, 0.7816, 0.4286, 0.7816, 0.1429, 0.5975, 0.1429, 0.5975, 0.1429, 0.6896, 0.1429, 0.6896, 0.7143, 0.3214, 0.7143, 0.3214, 0.5714, 0.3214, 0.5714, 0.3214, 0.7143, 0.5975, 0.7143, 0.5975, 0.8571, 0.5975, 0.8571, 0.5975, 0.5714, 0.6896, 0.5714, 0.6896, 0.4286, 0.6896, 0.4286, 0.6896, 0.5714, 0.7816, 0.5714, 0.7816, 0.5714, 0.6896, 0.5714, 0.6896, 0.2857, 0.6896, 0.2857, 0.6896, 0.2857, 0.5975, 0.2857, 0.5975, 0.2857, 0.5975, 0.2857, 0.5975, 0.1429, 0.5975, 0.1429, 0.5975, 0.2959, 0.0, 0.2959, 0.2003, 0.1599, 0.2003, 0.1599, 0.0, 0.432, 0.0, 0.432, 0.2003, 0.2959, 0.2003, 0.2959, 0.0, 0.568, 0.0, 0.568, 0.2003, 0.432, 0.2003, 0.432, 0.0, 0.1429, 0.6896, 0.1429, 0.7816, 2.605e-07, 0.7816, 2.605e-07, 0.6896, 0.1429, 0.5975, 0.1429, 0.6896, 2.605e-07, 0.6896, 2.605e-07, 0.5975, 0.1429, 0.5055, 0.1429, 0.5975, 2.605e-07, 0.5975, 2.605e-07, 0.5055, 0.1429, 0.4135, 0.1429, 0.5055, 2.605e-07, 0.5055, 2.605e-07, 0.4135, 0.1429, 0.3214, 0.1429, 0.4135, 2.605e-07, 0.4135, 0.0, 0.3214, 0.1429, 0.2294, 0.1429, 0.3214, 0.0, 0.3214, 0.0, 0.2294, 0.1599, 0.2003, 0.1429, 0.2294, 0.0, 0.2294, 0.02381, 0.2003, 0.1429, 0.7816, 0.1429, 0.8737, 2.605e-07, 0.8737, 2.605e-07, 0.7816, 0.1599, 0.8998, 0.1599, 1.0, 0.02381, 1.0, 0.02381, 0.8998, 0.1429, 0.8737, 0.1599, 0.8998, 0.02381, 0.8998, 2.605e-07, 0.8737, 0.1599, 0.0, 0.1599, 0.2003, 0.02381, 0.2003, 0.02381, 0.0])
me_plane.materials.append(mat_groundmaterial)
me_plane.use_remesh_preserve_volume = False
me_plane.use_remesh_preserve_attributes = False
me_plane.use_mirror_vertex_groups = False
me_plane.update()

# ---- objects
ob_plane = bpy.data.objects.new('Plane', me_plane)

# ---- transforms, parenting, visibility, modifiers, constraints
ob_plane.location = (0.0, 0.0, 0.0)
ob_plane.rotation_euler = (1.571, 2.22e-16, 2.22e-16)
ob_plane.lineart.crease_threshold = 0.0

# ---- collection membership
col_collection_1.objects.link(ob_plane)

# ---- scene / render settings (as saved in the file)
scene.frame_start = 1; scene.frame_end = 250; scene.frame_set(1)
scene.render.engine = 'BLENDER_EEVEE_NEXT'
scene.render.resolution_percentage = 50
scene.render.dither_intensity = 0.0
scene.cycles.use_denoising = False
scene.cycles.samples = 10
scene.cycles.sampling_pattern = 'TABULATED_SOBOL'
scene.cycles.light_sampling_threshold = 0.0
scene.cycles.use_adaptive_sampling = False
scene.cycles.use_light_tree = False
scene.cycles.blur_glossy = 0.0
scene.cycles.pixel_filter_type = 'GAUSSIAN'
scene.cycles.sample_clamp_indirect = 0.0
scene.view_settings.view_transform = 'Standard'
bpy.context.view_layer.update()

# ---- added for rendering (the .blend has no active camera and no usable light): camera, sun
cam_auto = bpy.data.cameras.new('AutoCamera')
cam_auto.lens = 50.0
cam_auto.sensor_width = 36.0
cam_auto.clip_end = 1000.0
ob_auto_camera = bpy.data.objects.new('AutoCamera', cam_auto)
scene.collection.objects.link(ob_auto_camera)
ob_auto_camera.location = (3.31277, -3.97532, 3.65022)
ob_auto_camera.rotation_euler = (1.09748, -7.21219e-08, 0.694738)
scene.camera = ob_auto_camera
light_auto_sun = bpy.data.lights.new('AutoSun', 'SUN')
light_auto_sun.energy = 3.0
light_auto_sun.angle = 0.0523599
ob_auto_sun = bpy.data.objects.new('AutoSun', light_auto_sun)
scene.collection.objects.link(ob_auto_sun)
ob_auto_sun.rotation_euler = (0.872665, 0.174533, 0.523599)
bpy.context.view_layer.update()
